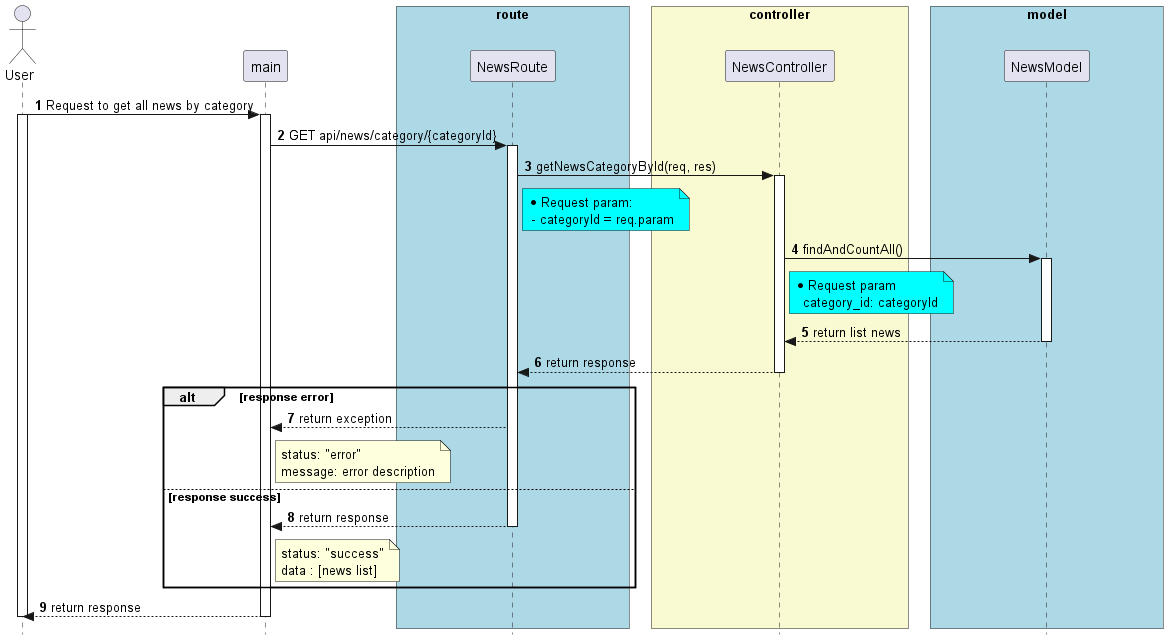

The diagram above was rendered by PlantUML. Its source (embedded in the PNG):
@startuml


skinparam style strictuml

skinparam lifelineStrategy solid

skinparam ParticipantPadding 70

skinparam BoxPadding 10

autonumber

actor User as User


participant main as main


box "route" #lightBlue

participant NewsRoute as NewsRoute

end box


box "controller" #LightGoldenRodYellow
participant NewsController as NewsController

end box


box "model" #lightBlue
participant NewsModel as NewsModel

end box


User -> main: Request to get all news by category
activate User
activate main

main -> NewsRoute: GET api/news/category/{categoryId}
activate NewsRoute


NewsRoute -> NewsController: getNewsCategoryById(req, res)
activate NewsController

note right of NewsRoute #Aqua
  * Request param:
   - categoryId = req.param
end note

NewsController -> NewsModel: findAndCountAll()
note right of NewsController #Aqua 
* Request param
  category_id: categoryId
end note

activate NewsModel

NewsModel --> NewsController: return list news

deactivate NewsModel

NewsController --> NewsRoute: return response

deactivate NewsController

alt response error
  NewsRoute --> main: return exception
  note right of main
    status: "error"
    message: error description
  end note
else response success
  NewsRoute --> main: return response
    deactivate NewsRoute

  note right of main
    status: "success"
    data : [news list]
  end note
end
main --> User: return response
deactivate main
deactivate User

@enduml